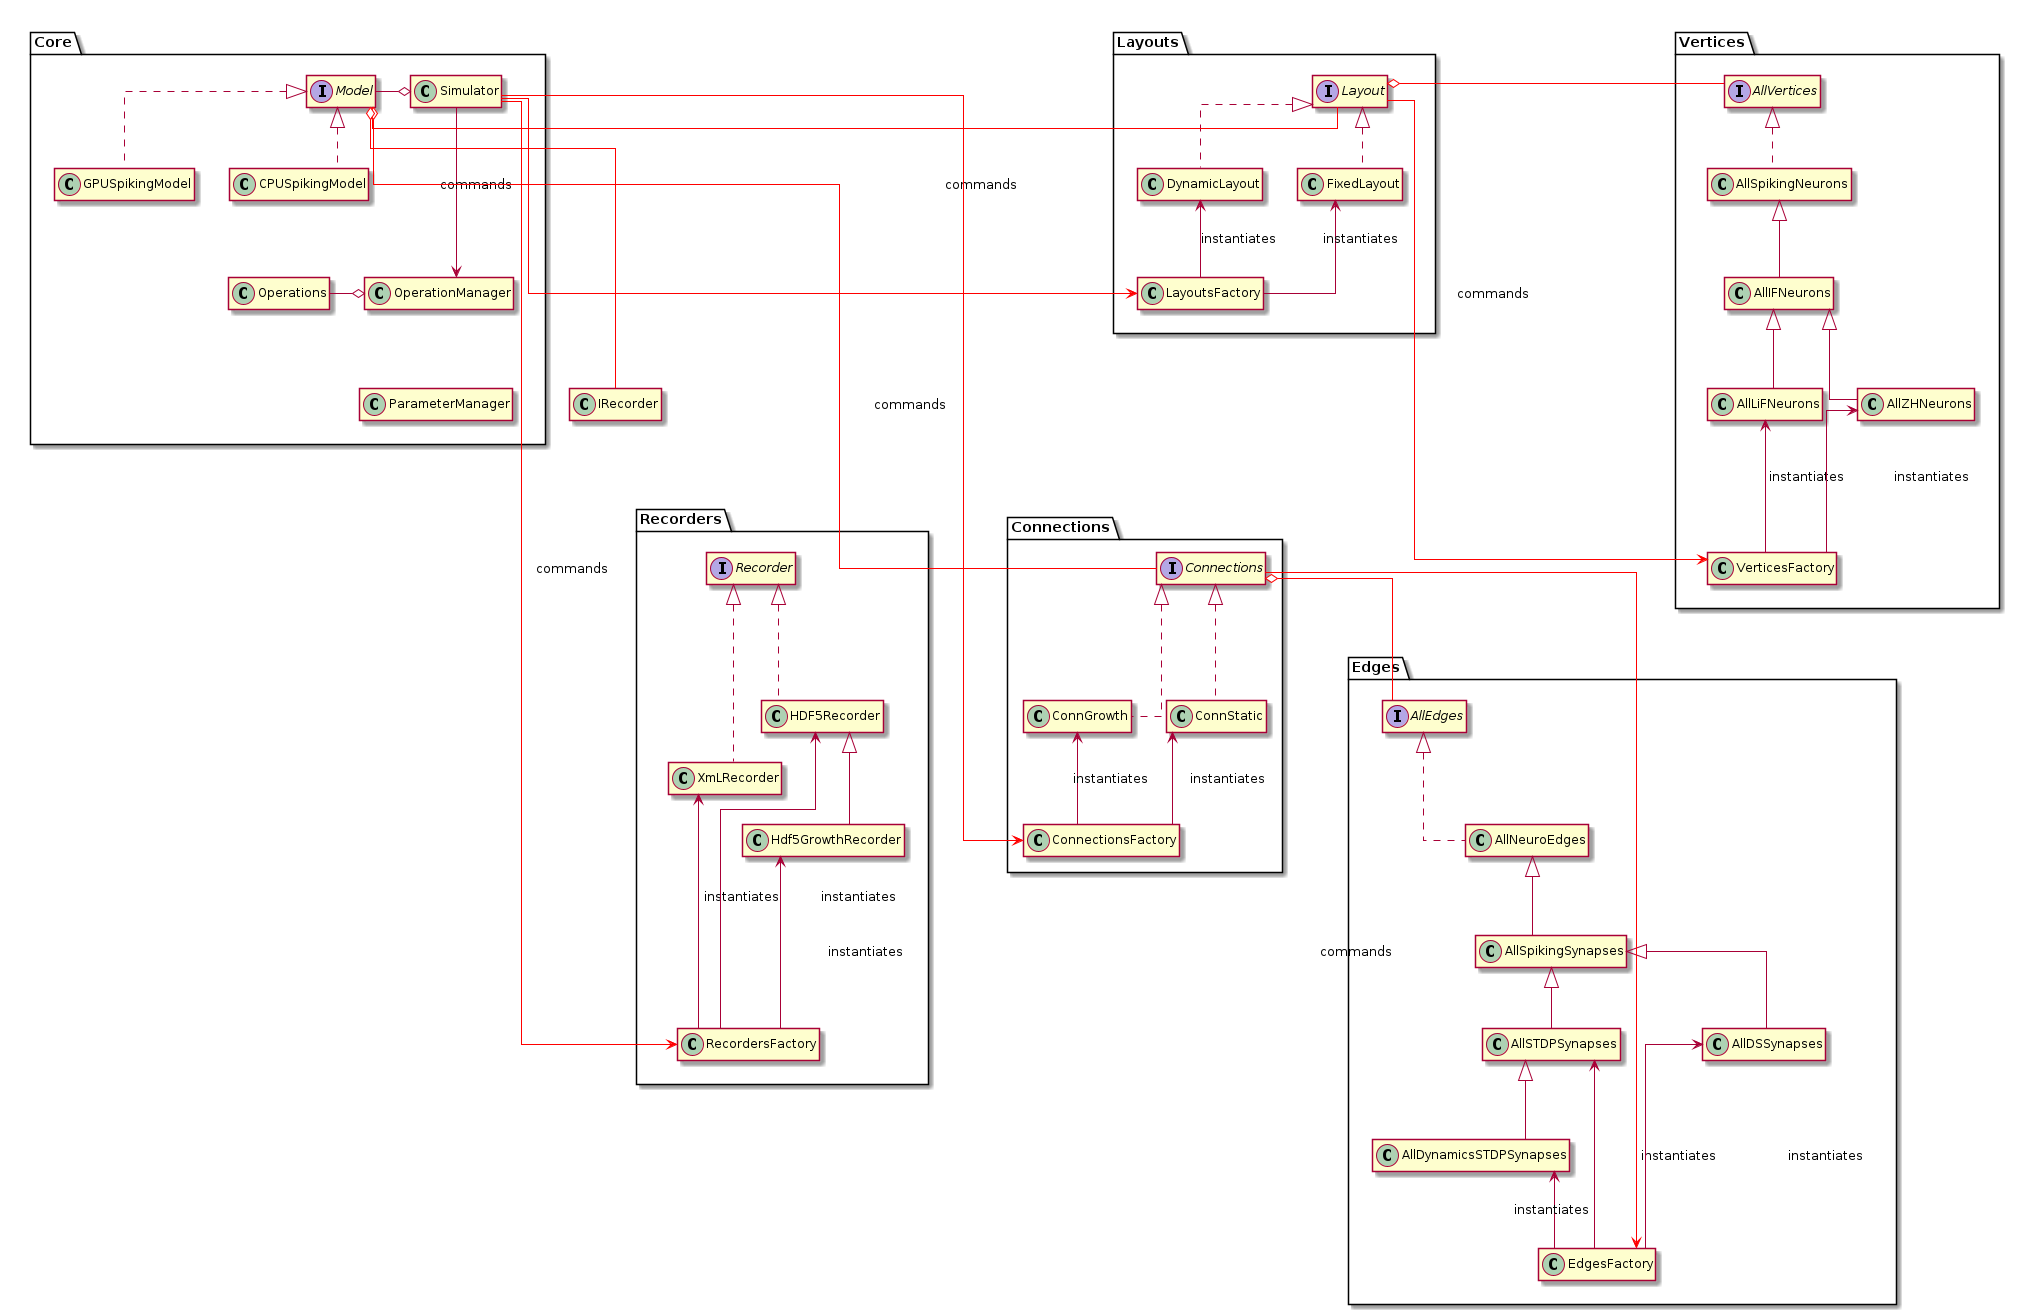

The diagram above was rendered by PlantUML. Its source (embedded in the PNG):
@startuml package UML

skinparam linetype ortho
hide members

package Core{
   class Simulator
   class CPUSpikingModel implements Model
   class GPUSpikingModel implements Model
   class Operations
   class OperationManager 
   class ParameterManager 

   Model -left-o Simulator 
   Operations -right-o OperationManager   
   Simulator ---> OperationManager : commands 
  
   CPUSpikingModel -[hidden]right> GPUSpikingModel
   CPUSpikingModel -[hidden]-> Operations
   OperationManager -[hidden]-> ParameterManager
}

package Layouts{
   class FixedLayout implements Layout
   class DynamicLayout implements Layout
   class LayoutsFactory
   FixedLayout <-- LayoutsFactory : instantiates
   DynamicLayout <-- LayoutsFactory : instantiates
}

package Vertices{
   class AllSpikingNeurons implements AllVertices
   class AllIFNeurons extends AllSpikingNeurons
   class AllLiFNeurons extends AllIFNeurons
   class AllZHNeurons extends AllIFNeurons
   class VerticesFactory 
   VerticesFactory -up-> AllLiFNeurons : instantiates
   VerticesFactory -up-> AllZHNeurons : instantiates
}

package Recorders{
   class  XmLRecorder implements Recorder
   class HDF5Recorder implements Recorder
   class Hdf5GrowthRecorder extends HDF5Recorder
   class RecordersFactory
   XmLRecorder <-- RecordersFactory : instantiates
   HDF5Recorder <-- RecordersFactory : instantiates
   Hdf5GrowthRecorder <--- RecordersFactory : instantiates
}

package Connections{
   class ConnStatic implements Connections
   class ConnGrowth Implements Connections
   class ConnectionsFactory
   ConnectionsFactory --up> ConnStatic : instantiates
   ConnectionsFactory --up> ConnGrowth  : instantiates
}

package Edges{
   class AllNeuroEdges implements AllEdges
   class AllSpikingSynapses extends AllNeuroEdges
   class AllSTDPSynapses extends AllSpikingSynapses
   class AllDSSynapses extends AllSpikingSynapses
   class AllDynamicsSTDPSynapses extends AllSTDPSynapses
   class EdgesFactory
   EdgesFactory --up-> AllSTDPSynapses : instantiates
   EdgesFactory --up-> AllDSSynapses : instantiates
   EdgesFactory --up> AllDynamicsSTDPSynapses : instantiates
}

Simulator -[#red]-> LayoutsFactory : commands
Simulator -[#red]----> ConnectionsFactory: commands
Simulator -[#red]----> RecordersFactory: commands
Model o-[#red] Layout
Model o-[#red]-- Connections
Model o-[#red]--- IRecorder

Layout o-[#red] AllVertices
Layout -[#red]---> VerticesFactory : commands

Connections o-[#red]- AllEdges
Connections -[#red]---> EdgesFactory : commands

Core -[hidden]right>  Layouts
Layouts -[hidden]right> Vertices
Core -[hidden]down----> Recorders
Layouts -[hidden]down----> Connections
Vertices -[hidden]down-----> Edges
@enduml